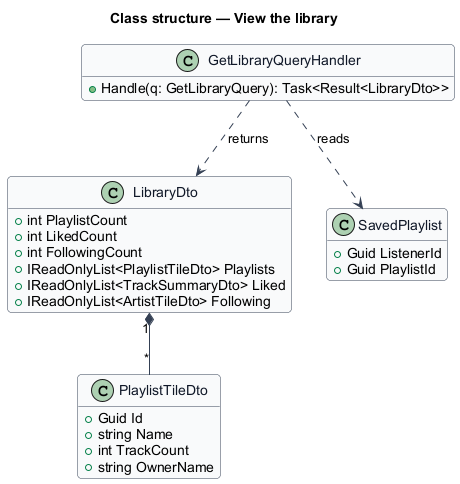

The diagram above was rendered by PlantUML. Its source (embedded in the PNG):
@startuml
skinparam backgroundColor #FFFFFF
skinparam shadowing false
skinparam roundcorner 8
skinparam defaultFontName Arial
skinparam ArrowColor #344054
skinparam class {
  BorderColor #344054
  FontColor #101828
  BackgroundColor #F9FAFB
}
hide empty members
title Class structure — View the library

class LibraryDto {
  +int PlaylistCount
  +int LikedCount
  +int FollowingCount
  +IReadOnlyList<PlaylistTileDto> Playlists
  +IReadOnlyList<TrackSummaryDto> Liked
  +IReadOnlyList<ArtistTileDto> Following
}
class PlaylistTileDto {
  +Guid Id
  +string Name
  +int TrackCount
  +string OwnerName
}
class SavedPlaylist {
  +Guid ListenerId
  +Guid PlaylistId
}
class GetLibraryQueryHandler {
  +Handle(q: GetLibraryQuery): Task<Result<LibraryDto>>
}
GetLibraryQueryHandler ..> LibraryDto : returns
GetLibraryQueryHandler ..> SavedPlaylist : reads
LibraryDto "1" *-- "*" PlaylistTileDto
@enduml